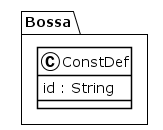

The diagram above was rendered by PlantUML. Its source (embedded in the PNG):
@startuml
!theme plain
package Bossa {
class ConstDef {
	 id : String
}
}
@enduml